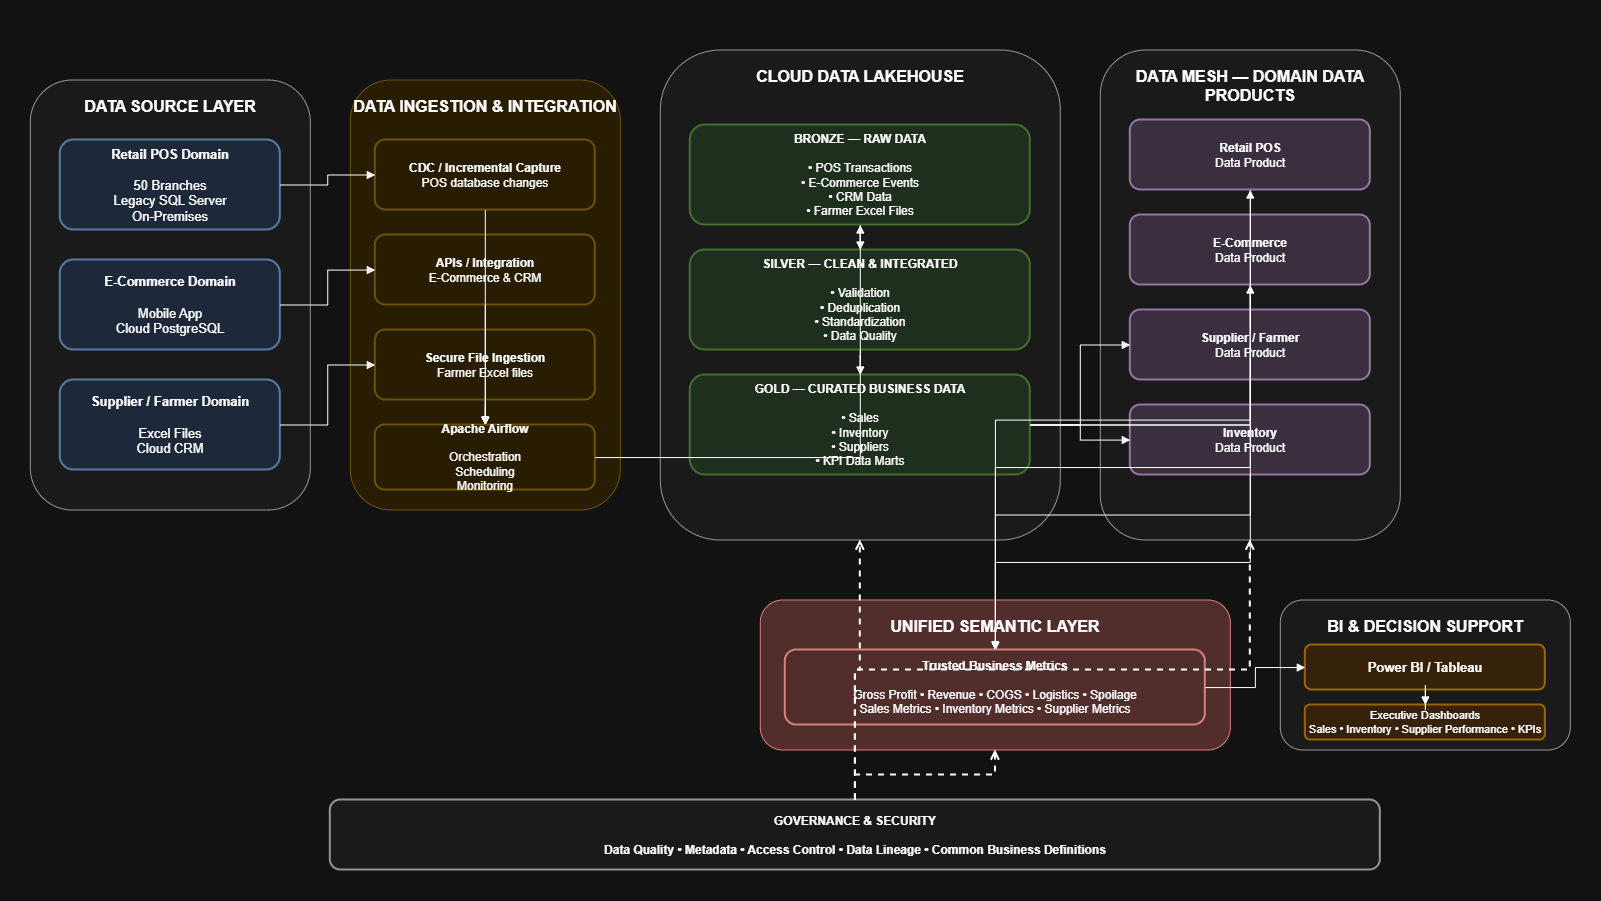

The diagram above was exported from draw.io. Its source (the exported page's mxGraphModel, read from the mxfile embedded in the PNG):
<mxGraphModel dx="1564" dy="929" grid="1" gridSize="10" guides="1" tooltips="1" connect="1" arrows="1" fold="1" page="1" pageScale="1" pageWidth="1600" pageHeight="900" math="0" shadow="0">
  <root>
    <mxCell id="0" />
    <mxCell id="1" parent="0" />
    <mxCell id="sources" parent="1" style="rounded=1;whiteSpace=wrap;html=1;fillColor=#f5f5f5;strokeColor=#666666;fontStyle=1;fontSize=16;verticalAlign=top;spacingTop=10;" value="DATA SOURCE LAYER" vertex="1">
      <mxGeometry height="430" width="280" x="30" y="80" as="geometry" />
    </mxCell>
    <mxCell id="pos" parent="1" style="rounded=1;whiteSpace=wrap;html=1;fillColor=#dae8fc;strokeColor=#6c8ebf;strokeWidth=2;fontSize=13;" value="&lt;b&gt;Retail POS Domain&lt;/b&gt;&lt;br&gt;&lt;br&gt;50 Branches&lt;br&gt;Legacy SQL Server&lt;br&gt;On-Premises" vertex="1">
      <mxGeometry height="90" width="220" x="60" y="140" as="geometry" />
    </mxCell>
    <mxCell id="ecommerce" parent="1" style="rounded=1;whiteSpace=wrap;html=1;fillColor=#dae8fc;strokeColor=#6c8ebf;strokeWidth=2;fontSize=13;" value="&lt;b&gt;E-Commerce Domain&lt;/b&gt;&lt;br&gt;&lt;br&gt;Mobile App&lt;br&gt;Cloud PostgreSQL" vertex="1">
      <mxGeometry height="90" width="220" x="60" y="260" as="geometry" />
    </mxCell>
    <mxCell id="supplier" parent="1" style="rounded=1;whiteSpace=wrap;html=1;fillColor=#dae8fc;strokeColor=#6c8ebf;strokeWidth=2;fontSize=13;" value="&lt;b&gt;Supplier / Farmer Domain&lt;/b&gt;&lt;br&gt;&lt;br&gt;Excel Files&lt;br&gt;Cloud CRM" vertex="1">
      <mxGeometry height="90" width="220" x="60" y="380" as="geometry" />
    </mxCell>
    <mxCell id="ingestion" parent="1" style="rounded=1;whiteSpace=wrap;html=1;fillColor=#fff2cc;strokeColor=#d6b656;fontStyle=1;fontSize=16;verticalAlign=top;spacingTop=10;" value="DATA INGESTION &amp; INTEGRATION" vertex="1">
      <mxGeometry height="430" width="270" x="350" y="80" as="geometry" />
    </mxCell>
    <mxCell id="cdc" parent="1" style="rounded=1;whiteSpace=wrap;html=1;fillColor=#fff2cc;strokeColor=#d6b656;strokeWidth=2;fontSize=12;" value="&lt;b&gt;CDC / Incremental Capture&lt;/b&gt;&lt;br&gt;POS database changes" vertex="1">
      <mxGeometry height="70" width="220" x="375" y="140" as="geometry" />
    </mxCell>
    <mxCell id="api" parent="1" style="rounded=1;whiteSpace=wrap;html=1;fillColor=#fff2cc;strokeColor=#d6b656;strokeWidth=2;fontSize=12;" value="&lt;b&gt;APIs / Integration&lt;/b&gt;&lt;br&gt;E-Commerce &amp;amp; CRM" vertex="1">
      <mxGeometry height="70" width="220" x="375" y="235" as="geometry" />
    </mxCell>
    <mxCell id="fileingest" parent="1" style="rounded=1;whiteSpace=wrap;html=1;fillColor=#fff2cc;strokeColor=#d6b656;strokeWidth=2;fontSize=12;" value="&lt;b&gt;Secure File Ingestion&lt;/b&gt;&lt;br&gt;Farmer Excel files" vertex="1">
      <mxGeometry height="70" width="220" x="375" y="330" as="geometry" />
    </mxCell>
    <mxCell id="airflow" parent="1" style="rounded=1;whiteSpace=wrap;html=1;fillColor=#fff2cc;strokeColor=#d6b656;strokeWidth=2;fontSize=12;" value="&lt;b&gt;Apache Airflow&lt;/b&gt;&lt;br&gt;&lt;br&gt;Orchestration&lt;br&gt;Scheduling&lt;br&gt;Monitoring" vertex="1">
      <mxGeometry height="65" width="220" x="375" y="425" as="geometry" />
    </mxCell>
    <mxCell id="lakehouse" parent="1" style="rounded=1;whiteSpace=wrap;html=1;fillColor=#f5f5f5;strokeColor=#666666;fontStyle=1;fontSize=16;verticalAlign=top;spacingTop=10;" value="CLOUD DATA LAKEHOUSE" vertex="1">
      <mxGeometry height="490" width="400" x="660" y="50" as="geometry" />
    </mxCell>
    <mxCell id="bronze" parent="1" style="rounded=1;whiteSpace=wrap;html=1;fillColor=#d5e8d4;strokeColor=#82b366;strokeWidth=2;fontSize=12;" value="&lt;b&gt;BRONZE — RAW DATA&lt;/b&gt;&lt;br&gt;&lt;br&gt;• POS Transactions&lt;br&gt;• E-Commerce Events&lt;br&gt;• CRM Data&lt;br&gt;• Farmer Excel Files" vertex="1">
      <mxGeometry height="100" width="340" x="690" y="125" as="geometry" />
    </mxCell>
    <mxCell id="silver" parent="1" style="rounded=1;whiteSpace=wrap;html=1;fillColor=#d5e8d4;strokeColor=#82b366;strokeWidth=2;fontSize=12;" value="&lt;b&gt;SILVER — CLEAN &amp;amp; INTEGRATED&lt;/b&gt;&lt;br&gt;&lt;br&gt;• Validation&lt;br&gt;• Deduplication&lt;br&gt;• Standardization&lt;br&gt;• Data Quality" vertex="1">
      <mxGeometry height="100" width="340" x="690" y="250" as="geometry" />
    </mxCell>
    <mxCell id="gold" parent="1" style="rounded=1;whiteSpace=wrap;html=1;fillColor=#d5e8d4;strokeColor=#82b366;strokeWidth=2;fontSize=12;" value="&lt;b&gt;GOLD — CURATED BUSINESS DATA&lt;/b&gt;&lt;br&gt;&lt;br&gt;• Sales&lt;br&gt;• Inventory&lt;br&gt;• Suppliers&lt;br&gt;• KPI Data Marts" vertex="1">
      <mxGeometry height="100" width="340" x="690" y="375" as="geometry" />
    </mxCell>
    <mxCell id="mesh" parent="1" style="rounded=1;whiteSpace=wrap;html=1;fillColor=#f5f5f5;strokeColor=#666666;fontStyle=1;fontSize=16;verticalAlign=top;spacingTop=10;" value="DATA MESH — DOMAIN DATA PRODUCTS" vertex="1">
      <mxGeometry height="490" width="300" x="1100" y="50" as="geometry" />
    </mxCell>
    <mxCell id="retailproduct" parent="1" style="rounded=1;whiteSpace=wrap;html=1;fillColor=#e1d5e7;strokeColor=#9673a6;strokeWidth=2;fontSize=12;" value="&lt;b&gt;Retail POS&lt;/b&gt;&lt;br&gt;Data Product" vertex="1">
      <mxGeometry height="70" width="240" x="1130" y="120" as="geometry" />
    </mxCell>
    <mxCell id="ecomproduct" parent="1" style="rounded=1;whiteSpace=wrap;html=1;fillColor=#e1d5e7;strokeColor=#9673a6;strokeWidth=2;fontSize=12;" value="&lt;b&gt;E-Commerce&lt;/b&gt;&lt;br&gt;Data Product" vertex="1">
      <mxGeometry height="70" width="240" x="1130" y="215" as="geometry" />
    </mxCell>
    <mxCell id="supproduct" parent="1" style="rounded=1;whiteSpace=wrap;html=1;fillColor=#e1d5e7;strokeColor=#9673a6;strokeWidth=2;fontSize=12;" value="&lt;b&gt;Supplier / Farmer&lt;/b&gt;&lt;br&gt;Data Product" vertex="1">
      <mxGeometry height="70" width="240" x="1130" y="310" as="geometry" />
    </mxCell>
    <mxCell id="invproduct" parent="1" style="rounded=1;whiteSpace=wrap;html=1;fillColor=#e1d5e7;strokeColor=#9673a6;strokeWidth=2;fontSize=12;" value="&lt;b&gt;Inventory&lt;/b&gt;&lt;br&gt;Data Product" vertex="1">
      <mxGeometry height="70" width="240" x="1130" y="405" as="geometry" />
    </mxCell>
    <mxCell id="semantic" parent="1" style="rounded=1;whiteSpace=wrap;html=1;fillColor=#f8cecc;strokeColor=#b85450;fontStyle=1;fontSize=16;verticalAlign=top;spacingTop=10;" value="UNIFIED SEMANTIC LAYER" vertex="1">
      <mxGeometry height="150" width="470" x="760" y="600" as="geometry" />
    </mxCell>
    <mxCell id="metrics" parent="1" style="rounded=1;whiteSpace=wrap;html=1;fillColor=#f8cecc;strokeColor=#b85450;strokeWidth=2;fontSize=12;" value="&lt;b&gt;Trusted Business Metrics&lt;/b&gt;&lt;br&gt;&lt;br&gt;Gross Profit • Revenue • COGS • Logistics • Spoilage&lt;br&gt;Sales Metrics • Inventory Metrics • Supplier Metrics" vertex="1">
      <mxGeometry height="75" width="420" x="785" y="650" as="geometry" />
    </mxCell>
    <mxCell id="bi" parent="1" style="rounded=1;whiteSpace=wrap;html=1;fillColor=#f5f5f5;strokeColor=#666666;fontStyle=1;fontSize=16;verticalAlign=top;spacingTop=10;" value="BI &amp;amp; DECISION SUPPORT" vertex="1">
      <mxGeometry height="150" width="290" x="1280" y="600" as="geometry" />
    </mxCell>
    <mxCell id="powerbi" parent="1" style="rounded=1;whiteSpace=wrap;html=1;fillColor=#ffe6cc;strokeColor=#d79b00;strokeWidth=2;fontSize=13;" value="&lt;b&gt;Power BI / Tableau&lt;/b&gt;" vertex="1">
      <mxGeometry height="45" width="240" x="1305" y="645" as="geometry" />
    </mxCell>
    <mxCell id="dashboards" parent="1" style="rounded=1;whiteSpace=wrap;html=1;fillColor=#ffe6cc;strokeColor=#d79b00;strokeWidth=2;fontSize=11;" value="Executive Dashboards&lt;br&gt;Sales • Inventory • Supplier Performance • KPIs" vertex="1">
      <mxGeometry height="35" width="240" x="1305" y="705" as="geometry" />
    </mxCell>
    <mxCell id="governance" parent="1" style="rounded=1;whiteSpace=wrap;html=1;fillColor=#f5f5f5;strokeColor=#666666;strokeWidth=2;fontStyle=1;fontSize=12;" value="GOVERNANCE &amp;amp; SECURITY&lt;br&gt;&lt;br&gt;Data Quality • Metadata • Access Control • Data Lineage • Common Business Definitions" vertex="1">
      <mxGeometry height="70" width="1050" x="330" y="800" as="geometry" />
    </mxCell>
    <mxCell id="e1" edge="1" parent="1" source="pos" style="edgeStyle=orthogonalEdgeStyle;rounded=0;orthogonalLoop=1;jettySize=auto;html=1;endArrow=block;" target="cdc">
      <mxGeometry relative="1" as="geometry" />
    </mxCell>
    <mxCell id="e2" edge="1" parent="1" source="ecommerce" style="edgeStyle=orthogonalEdgeStyle;rounded=0;orthogonalLoop=1;jettySize=auto;html=1;endArrow=block;" target="api">
      <mxGeometry relative="1" as="geometry" />
    </mxCell>
    <mxCell id="e3" edge="1" parent="1" source="supplier" style="edgeStyle=orthogonalEdgeStyle;rounded=0;orthogonalLoop=1;jettySize=auto;html=1;endArrow=block;" target="fileingest">
      <mxGeometry relative="1" as="geometry" />
    </mxCell>
    <mxCell id="e4" edge="1" parent="1" source="cdc" style="edgeStyle=orthogonalEdgeStyle;rounded=0;orthogonalLoop=1;jettySize=auto;html=1;endArrow=block;" target="airflow">
      <mxGeometry relative="1" as="geometry" />
    </mxCell>
    <mxCell id="e5" edge="1" parent="1" source="api" style="edgeStyle=orthogonalEdgeStyle;rounded=0;orthogonalLoop=1;jettySize=auto;html=1;endArrow=block;" target="airflow">
      <mxGeometry relative="1" as="geometry" />
    </mxCell>
    <mxCell id="e6" edge="1" parent="1" source="fileingest" style="edgeStyle=orthogonalEdgeStyle;rounded=0;orthogonalLoop=1;jettySize=auto;html=1;endArrow=block;" target="airflow">
      <mxGeometry relative="1" as="geometry" />
    </mxCell>
    <mxCell id="e7" edge="1" parent="1" source="airflow" style="edgeStyle=orthogonalEdgeStyle;rounded=0;orthogonalLoop=1;jettySize=auto;html=1;endArrow=block;" target="bronze">
      <mxGeometry relative="1" as="geometry" />
    </mxCell>
    <mxCell id="e8" edge="1" parent="1" source="bronze" style="edgeStyle=orthogonalEdgeStyle;rounded=0;orthogonalLoop=1;jettySize=auto;html=1;endArrow=block;" target="silver">
      <mxGeometry relative="1" as="geometry" />
    </mxCell>
    <mxCell id="e9" edge="1" parent="1" source="silver" style="edgeStyle=orthogonalEdgeStyle;rounded=0;orthogonalLoop=1;jettySize=auto;html=1;endArrow=block;" target="gold">
      <mxGeometry relative="1" as="geometry" />
    </mxCell>
    <mxCell id="e10" edge="1" parent="1" source="gold" style="edgeStyle=orthogonalEdgeStyle;rounded=0;orthogonalLoop=1;jettySize=auto;html=1;endArrow=block;" target="retailproduct">
      <mxGeometry relative="1" as="geometry" />
    </mxCell>
    <mxCell id="e11" edge="1" parent="1" source="gold" style="edgeStyle=orthogonalEdgeStyle;rounded=0;orthogonalLoop=1;jettySize=auto;html=1;endArrow=block;" target="ecomproduct">
      <mxGeometry relative="1" as="geometry" />
    </mxCell>
    <mxCell id="e12" edge="1" parent="1" source="gold" style="edgeStyle=orthogonalEdgeStyle;rounded=0;orthogonalLoop=1;jettySize=auto;html=1;endArrow=block;" target="supproduct">
      <mxGeometry relative="1" as="geometry" />
    </mxCell>
    <mxCell id="e13" edge="1" parent="1" source="gold" style="edgeStyle=orthogonalEdgeStyle;rounded=0;orthogonalLoop=1;jettySize=auto;html=1;endArrow=block;" target="invproduct">
      <mxGeometry relative="1" as="geometry" />
    </mxCell>
    <mxCell id="e14" edge="1" parent="1" source="retailproduct" style="edgeStyle=orthogonalEdgeStyle;rounded=0;orthogonalLoop=1;jettySize=auto;html=1;endArrow=block;" target="metrics">
      <mxGeometry relative="1" as="geometry" />
    </mxCell>
    <mxCell id="e15" edge="1" parent="1" source="ecomproduct" style="edgeStyle=orthogonalEdgeStyle;rounded=0;orthogonalLoop=1;jettySize=auto;html=1;endArrow=block;" target="metrics">
      <mxGeometry relative="1" as="geometry" />
    </mxCell>
    <mxCell id="e16" edge="1" parent="1" source="supproduct" style="edgeStyle=orthogonalEdgeStyle;rounded=0;orthogonalLoop=1;jettySize=auto;html=1;endArrow=block;" target="metrics">
      <mxGeometry relative="1" as="geometry" />
    </mxCell>
    <mxCell id="e17" edge="1" parent="1" source="invproduct" style="edgeStyle=orthogonalEdgeStyle;rounded=0;orthogonalLoop=1;jettySize=auto;html=1;endArrow=block;" target="metrics">
      <mxGeometry relative="1" as="geometry" />
    </mxCell>
    <mxCell id="e18" edge="1" parent="1" source="metrics" style="edgeStyle=orthogonalEdgeStyle;rounded=0;orthogonalLoop=1;jettySize=auto;html=1;endArrow=block;" target="powerbi">
      <mxGeometry relative="1" as="geometry" />
    </mxCell>
    <mxCell id="e19" edge="1" parent="1" source="powerbi" style="edgeStyle=orthogonalEdgeStyle;rounded=0;orthogonalLoop=1;jettySize=auto;html=1;endArrow=block;" target="dashboards">
      <mxGeometry relative="1" as="geometry" />
    </mxCell>
    <mxCell id="g1" edge="1" parent="1" source="governance" style="edgeStyle=orthogonalEdgeStyle;rounded=0;orthogonalLoop=1;jettySize=auto;html=1;dashed=1;endArrow=open;strokeWidth=2;" target="lakehouse">
      <mxGeometry relative="1" as="geometry" />
    </mxCell>
    <mxCell id="g2" edge="1" parent="1" source="governance" style="edgeStyle=orthogonalEdgeStyle;rounded=0;orthogonalLoop=1;jettySize=auto;html=1;dashed=1;endArrow=open;strokeWidth=2;" target="mesh">
      <mxGeometry relative="1" as="geometry" />
    </mxCell>
    <mxCell id="g3" edge="1" parent="1" source="governance" style="edgeStyle=orthogonalEdgeStyle;rounded=0;orthogonalLoop=1;jettySize=auto;html=1;dashed=1;endArrow=open;strokeWidth=2;" target="semantic">
      <mxGeometry relative="1" as="geometry" />
    </mxCell>
  </root>
</mxGraphModel>